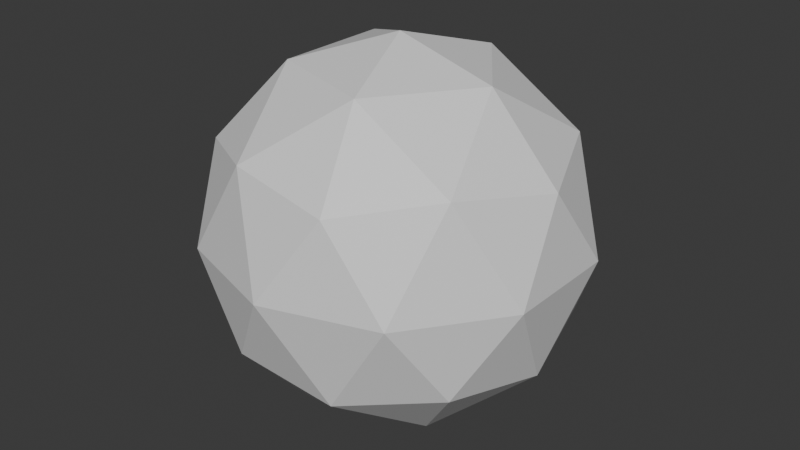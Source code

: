 # Source: sun.blend  (saved by Blender 4.2.66; exported with 4.5.12 LTS)
import bpy
from mathutils import Matrix  # noqa: F401  (used for matrix-valued properties, if any)

bpy.ops.wm.read_factory_settings(use_empty=True)
scene = bpy.context.scene
scene.name = 'Scene'

# ---- collections
col_collection = bpy.data.collections.new('Collection'); scene.collection.children.link(col_collection)

# ---- materials (node trees are filled in below, after node groups)
mat_material = bpy.data.materials.new('Material')
mat_material.alpha_threshold = 0.0
mat_material.roughness = 0.5
mat_material.line_color = (0.0, 0.0, 0.0, 1.0)

# ---- material node trees
mat_material.use_nodes = True; mat_material.node_tree.nodes.clear()
_N = mat_material.node_tree.nodes; _L = mat_material.node_tree.links
n0 = _N.new('ShaderNodeOutputMaterial'); n0.name = 'Material Output'; n0.location = (300, 300)
n1 = _N.new('ShaderNodeBsdfPrincipled'); n1.name = 'Principled BSDF'; n1.location = (10, 300)
n1.inputs[3].default_value = 1.45
_L.new(n1.outputs[0], n0.inputs[0])
n0.is_active_output = True

# ---- world
world_world = bpy.data.worlds.new('World'); scene.world = world_world
world_world.use_nodes = True; world_world.node_tree.nodes.clear()
_N = world_world.node_tree.nodes; _L = world_world.node_tree.links
n0 = _N.new('ShaderNodeOutputWorld'); n0.name = 'World Output'; n0.location = (300, 300)
n1 = _N.new('ShaderNodeBackground'); n1.name = 'Background'; n1.location = (10, 300)
n1.inputs[0].default_value = (0.05088, 0.05088, 0.05088, 1.0)
_L.new(n1.outputs[0], n0.inputs[0])
n0.is_active_output = True
world_world.color = (0.05088, 0.05088, 0.05088)
world_world.sun_shadow_jitter_overblur = 0.0

# ---- meshes
me_icosphere = bpy.data.meshes.new('Icosphere')
me_icosphere.from_pydata([(0.0, 0.0, -1.0), (0.7236, -0.5257, -0.4472), (-0.2764, -0.8506, -0.4472), (-0.8944, 0.0, -0.4472), (-0.2764, 0.8506, -0.4472), (0.7236, 0.5257, -0.4472), (0.2764, -0.8506, 0.4472), (-0.7236, -0.5257, 0.4472), (-0.7236, 0.5257, 0.4472), (0.2764, 0.8506, 0.4472), (0.8944, 0.0, 0.4472), (0.0, 0.0, 1.0), (-0.1625, -0.5, -0.8507), (0.4253, -0.309, -0.8507), (0.2629, -0.809, -0.5257), (0.8506, 0.0, -0.5257), (0.4253, 0.309, -0.8507), (-0.5257, 0.0, -0.8507), (-0.6882, -0.5, -0.5257), (-0.1625, 0.5, -0.8507), (-0.6882, 0.5, -0.5257), (0.2629, 0.809, -0.5257), (0.9511, -0.309, 0.0), (0.9511, 0.309, 0.0), (0.0, -1.0, 0.0), (0.5878, -0.809, 0.0), (-0.9511, -0.309, 0.0), (-0.5878, -0.809, 0.0), (-0.5878, 0.809, 0.0), (-0.9511, 0.309, 0.0), (0.5878, 0.809, 0.0), (0.0, 1.0, 0.0), (0.6882, -0.5, 0.5257), (-0.2629, -0.809, 0.5257), (-0.8506, 0.0, 0.5257), (-0.2629, 0.809, 0.5257), (0.6882, 0.5, 0.5257), (0.1625, -0.5, 0.8507), (0.5257, 0.0, 0.8507), (-0.4253, -0.309, 0.8507), (-0.4253, 0.309, 0.8507), (0.1625, 0.5, 0.8507)], [], [(0, 13, 12), (1, 13, 15), (0, 12, 17), (0, 17, 19), (0, 19, 16), (1, 15, 22), (2, 14, 24), (3, 18, 26), (4, 20, 28), (5, 21, 30), (1, 22, 25), (2, 24, 27), (3, 26, 29), (4, 28, 31), (5, 30, 23), (6, 32, 37), (7, 33, 39), (8, 34, 40), (9, 35, 41), (10, 36, 38), (38, 41, 11), (38, 36, 41), (36, 9, 41), (41, 40, 11), (41, 35, 40), (35, 8, 40), (40, 39, 11), (40, 34, 39), (34, 7, 39), (39, 37, 11), (39, 33, 37), (33, 6, 37), (37, 38, 11), (37, 32, 38), (32, 10, 38), (23, 36, 10), (23, 30, 36), (30, 9, 36), (31, 35, 9), (31, 28, 35), (28, 8, 35), (29, 34, 8), (29, 26, 34), (26, 7, 34), (27, 33, 7), (27, 24, 33), (24, 6, 33), (25, 32, 6), (25, 22, 32), (22, 10, 32), (30, 31, 9), (30, 21, 31), (21, 4, 31), (28, 29, 8), (28, 20, 29), (20, 3, 29), (26, 27, 7), (26, 18, 27), (18, 2, 27), (24, 25, 6), (24, 14, 25), (14, 1, 25), (22, 23, 10), (22, 15, 23), (15, 5, 23), (16, 21, 5), (16, 19, 21), (19, 4, 21), (19, 20, 4), (19, 17, 20), (17, 3, 20), (17, 18, 3), (17, 12, 18), (12, 2, 18), (15, 16, 5), (15, 13, 16), (13, 0, 16), (12, 14, 2), (12, 13, 14), (13, 1, 14)])
_uv = me_icosphere.uv_layers.new(name='UVMap')
_uv.uv.foreach_set('vector', [0.1818, 0.0, 0.2273, 0.07873, 0.1364, 0.07873, 0.2727, 0.1575, 0.3182, 0.07873, 0.3636, 0.1575, 0.9091, 0.0, 0.9545, 0.07873, 0.8636, 0.07873, 0.7273, 0.0, 0.7727, 0.07873, 0.6818, 0.07873, 0.5455, 0.0, 0.5909, 0.07873, 0.5, 0.07873, 0.2727, 0.1575, 0.3636, 0.1575, 0.3182, 0.2362, 0.09091, 0.1575, 0.1818, 0.1575, 0.1364, 0.2362, 0.8182, 0.1575, 0.9091, 0.1575, 0.8636, 0.2362, 0.6364, 0.1575, 0.7273, 0.1575, 0.6818, 0.2362, 0.4545, 0.1575, 0.5455, 0.1575, 0.5, 0.2362, 0.2727, 0.1575, 0.3182, 0.2362, 0.2273, 0.2362, 0.09091, 0.1575, 0.1364, 0.2362, 0.04546, 0.2362, 0.8182, 0.1575, 0.8636, 0.2362, 0.7727, 0.2362, 0.6364, 0.1575, 0.6818, 0.2362, 0.5909, 0.2362, 0.4545, 0.1575, 0.5, 0.2362, 0.4091, 0.2362, 0.1818, 0.3149, 0.2727, 0.3149, 0.2273, 0.3937, 0.0, 0.3149, 0.09091, 0.3149, 0.04546, 0.3937, 0.7273, 0.3149, 0.8182, 0.3149, 0.7727, 0.3937, 0.5455, 0.3149, 0.6364, 0.3149, 0.5909, 0.3937, 0.3636, 0.3149, 0.4545, 0.3149, 0.4091, 0.3937, 0.4091, 0.3937, 0.5, 0.3937, 0.4545, 0.4724, 0.4091, 0.3937, 0.4545, 0.3149, 0.5, 0.3937, 0.4545, 0.3149, 0.5455, 0.3149, 0.5, 0.3937, 0.5909, 0.3937, 0.6818, 0.3937, 0.6364, 0.4724, 0.5909, 0.3937, 0.6364, 0.3149, 0.6818, 0.3937, 0.6364, 0.3149, 0.7273, 0.3149, 0.6818, 0.3937, 0.7727, 0.3937, 0.8636, 0.3937, 0.8182, 0.4724, 0.7727, 0.3937, 0.8182, 0.3149, 0.8636, 0.3937, 0.8182, 0.3149, 0.9091, 0.3149, 0.8636, 0.3937, 0.04546, 0.3937, 0.1364, 0.3937, 0.09091, 0.4724, 0.04546, 0.3937, 0.09091, 0.3149, 0.1364, 0.3937, 0.09091, 0.3149, 0.1818, 0.3149, 0.1364, 0.3937, 0.2273, 0.3937, 0.3182, 0.3937, 0.2727, 0.4724, 0.2273, 0.3937, 0.2727, 0.3149, 0.3182, 0.3937, 0.2727, 0.3149, 0.3636, 0.3149, 0.3182, 0.3937, 0.4091, 0.2362, 0.4545, 0.3149, 0.3636, 0.3149, 0.4091, 0.2362, 0.5, 0.2362, 0.4545, 0.3149, 0.5, 0.2362, 0.5455, 0.3149, 0.4545, 0.3149, 0.5909, 0.2362, 0.6364, 0.3149, 0.5455, 0.3149, 0.5909, 0.2362, 0.6818, 0.2362, 0.6364, 0.3149, 0.6818, 0.2362, 0.7273, 0.3149, 0.6364, 0.3149, 0.7727, 0.2362, 0.8182, 0.3149, 0.7273, 0.3149, 0.7727, 0.2362, 0.8636, 0.2362, 0.8182, 0.3149, 0.8636, 0.2362, 0.9091, 0.3149, 0.8182, 0.3149, 0.04546, 0.2362, 0.09091, 0.3149, 0.0, 0.3149, 0.04546, 0.2362, 0.1364, 0.2362, 0.09091, 0.3149, 0.1364, 0.2362, 0.1818, 0.3149, 0.09091, 0.3149, 0.2273, 0.2362, 0.2727, 0.3149, 0.1818, 0.3149, 0.2273, 0.2362, 0.3182, 0.2362, 0.2727, 0.3149, 0.3182, 0.2362, 0.3636, 0.3149, 0.2727, 0.3149, 0.5, 0.2362, 0.5909, 0.2362, 0.5455, 0.3149, 0.5, 0.2362, 0.5455, 0.1575, 0.5909, 0.2362, 0.5455, 0.1575, 0.6364, 0.1575, 0.5909, 0.2362, 0.6818, 0.2362, 0.7727, 0.2362, 0.7273, 0.3149, 0.6818, 0.2362, 0.7273, 0.1575, 0.7727, 0.2362, 0.7273, 0.1575, 0.8182, 0.1575, 0.7727, 0.2362, 0.8636, 0.2362, 0.9545, 0.2362, 0.9091, 0.3149, 0.8636, 0.2362, 0.9091, 0.1575, 0.9545, 0.2362, 0.9091, 0.1575, 1.0, 0.1575, 0.9545, 0.2362, 0.1364, 0.2362, 0.2273, 0.2362, 0.1818, 0.3149, 0.1364, 0.2362, 0.1818, 0.1575, 0.2273, 0.2362, 0.1818, 0.1575, 0.2727, 0.1575, 0.2273, 0.2362, 0.3182, 0.2362, 0.4091, 0.2362, 0.3636, 0.3149, 0.3182, 0.2362, 0.3636, 0.1575, 0.4091, 0.2362, 0.3636, 0.1575, 0.4545, 0.1575, 0.4091, 0.2362, 0.5, 0.07873, 0.5455, 0.1575, 0.4545, 0.1575, 0.5, 0.07873, 0.5909, 0.07873, 0.5455, 0.1575, 0.5909, 0.07873, 0.6364, 0.1575, 0.5455, 0.1575, 0.6818, 0.07873, 0.7273, 0.1575, 0.6364, 0.1575, 0.6818, 0.07873, 0.7727, 0.07873, 0.7273, 0.1575, 0.7727, 0.07873, 0.8182, 0.1575, 0.7273, 0.1575, 0.8636, 0.07873, 0.9091, 0.1575, 0.8182, 0.1575, 0.8636, 0.07873, 0.9545, 0.07873, 0.9091, 0.1575, 0.9545, 0.07873, 1.0, 0.1575, 0.9091, 0.1575, 0.3636, 0.1575, 0.4091, 0.07873, 0.4545, 0.1575, 0.3636, 0.1575, 0.3182, 0.07873, 0.4091, 0.07873, 0.3182, 0.07873, 0.3636, 0.0, 0.4091, 0.07873, 0.1364, 0.07873, 0.1818, 0.1575, 0.09091, 0.1575, 0.1364, 0.07873, 0.2273, 0.07873, 0.1818, 0.1575, 0.2273, 0.07873, 0.2727, 0.1575, 0.1818, 0.1575])
me_icosphere.materials.append(mat_material)
me_icosphere.update()

# ---- objects
ob_icosphere = bpy.data.objects.new('Icosphere', me_icosphere)

# ---- transforms, parenting, visibility, modifiers, constraints
ob_icosphere.location = (0.0, 0.0, 0.0)
ob_icosphere.scale = (20.0, 20.0, 20.0)

# ---- collection membership
col_collection.objects.link(ob_icosphere)

# ---- scene / render settings (as saved in the file)
scene.frame_start = 1; scene.frame_end = 250; scene.frame_set(1)
scene.render.engine = 'BLENDER_EEVEE_NEXT'
bpy.context.view_layer.update()

# ---- added for rendering (the .blend has no active camera and no usable light): camera, sun
cam_auto = bpy.data.cameras.new('AutoCamera')
cam_auto.lens = 50.0
cam_auto.sensor_width = 36.0
cam_auto.clip_end = 1106.93
ob_auto_camera = bpy.data.objects.new('AutoCamera', cam_auto)
scene.collection.objects.link(ob_auto_camera)
ob_auto_camera.location = (63.073, -75.6876, 50.4584)
ob_auto_camera.rotation_euler = (1.09748, -7.21219e-08, 0.694738)
scene.camera = ob_auto_camera
light_auto_sun = bpy.data.lights.new('AutoSun', 'SUN')
light_auto_sun.energy = 3.0
light_auto_sun.angle = 0.0523599
ob_auto_sun = bpy.data.objects.new('AutoSun', light_auto_sun)
scene.collection.objects.link(ob_auto_sun)
ob_auto_sun.rotation_euler = (0.872665, 0.174533, 0.523599)
bpy.context.view_layer.update()
